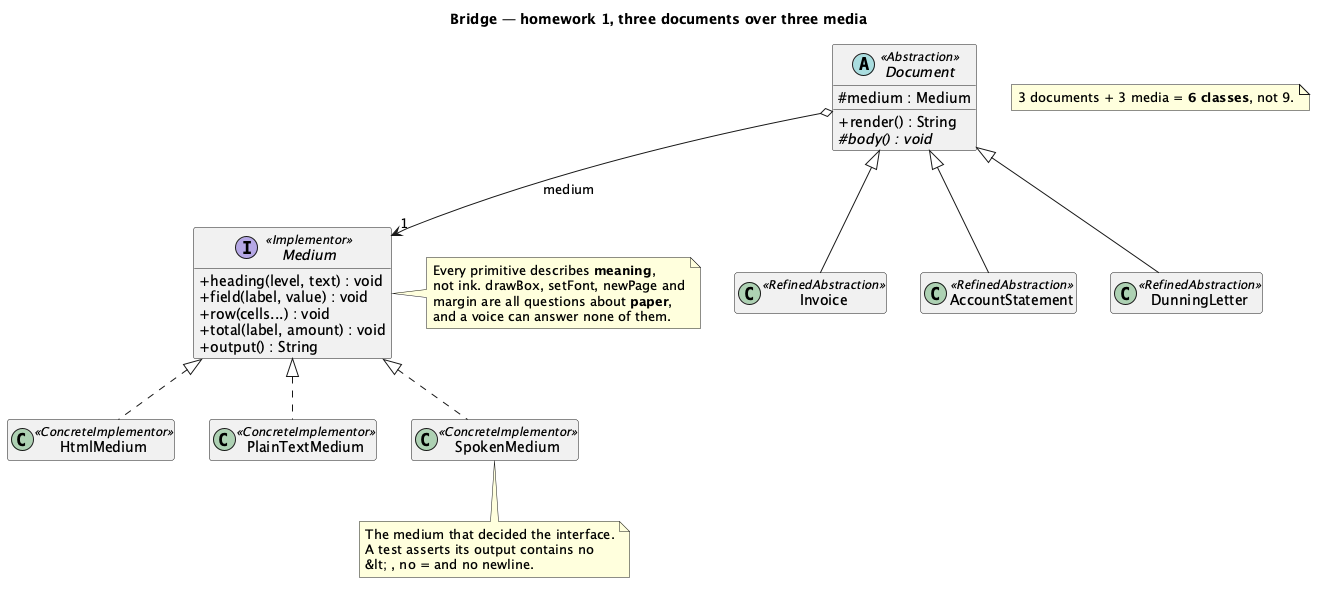

The diagram above was rendered by PlantUML. Its source (embedded in the PNG):
@startuml "Bridge - Statement Run (Solution) - Class Diagram"
skinparam classAttributeIconSize 0
hide empty members
title Bridge — homework 1, three documents over three media


abstract class Document <<Abstraction>> {
  # medium : Medium
  + render() : String
  # {abstract} body() : void
}

class Invoice <<RefinedAbstraction>>
class AccountStatement <<RefinedAbstraction>>
class DunningLetter <<RefinedAbstraction>>

interface Medium <<Implementor>> {
  + heading(level, text) : void
  + field(label, value) : void
  + row(cells...) : void
  + total(label, amount) : void
  + output() : String
}

class HtmlMedium <<ConcreteImplementor>>
class PlainTextMedium <<ConcreteImplementor>>
class SpokenMedium <<ConcreteImplementor>>

Document <|-- Invoice
Document <|-- AccountStatement
Document <|-- DunningLetter
Document o--> "1" Medium : medium
Medium <|.. HtmlMedium
Medium <|.. PlainTextMedium
Medium <|.. SpokenMedium

note right of Medium
  Every primitive describes <b>meaning</b>,
  not ink. drawBox, setFont, newPage and
  margin are all questions about <b>paper</b>,
  and a voice can answer none of them.
end note

note bottom of SpokenMedium
  The medium that decided the interface.
  A test asserts its output contains no
  &lt; , no = and no newline.
end note

note as N1
  3 documents + 3 media = <b>6 classes</b>, not 9.
end note

@enduml